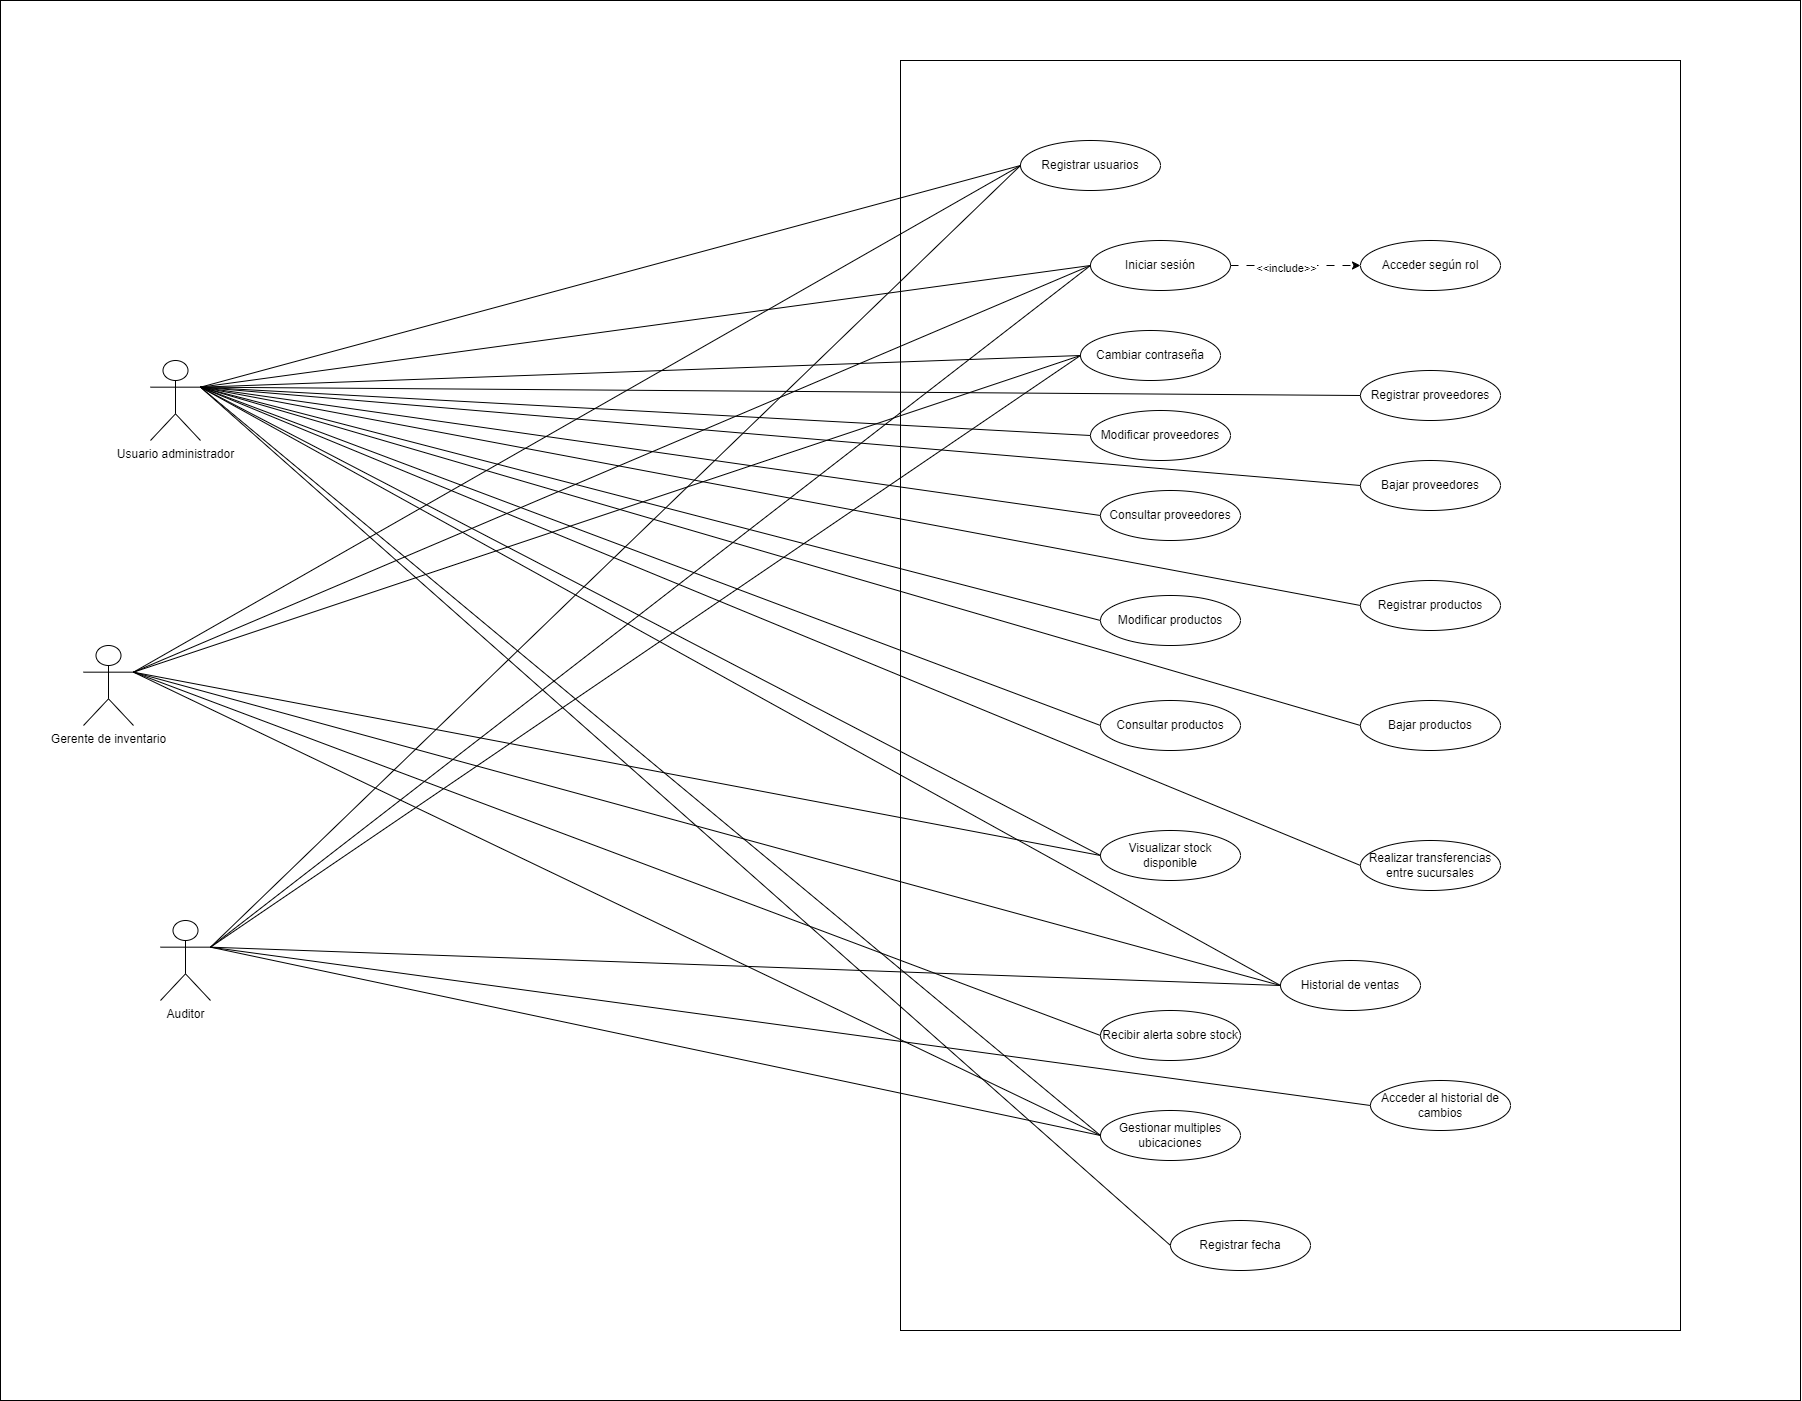

The diagram above was exported from draw.io. Its source (the exported page's mxGraphModel, read from the mxfile embedded in the PNG):
<mxGraphModel dx="4279" dy="2562" grid="1" gridSize="10" guides="1" tooltips="1" connect="1" arrows="1" fold="1" page="1" pageScale="1" pageWidth="827" pageHeight="1169" math="0" shadow="0">
  <root>
    <mxCell id="0" />
    <mxCell id="1" parent="0" />
    <mxCell id="_vYWTz19FaIlcW65o-NB-2" value="" style="rounded=0;whiteSpace=wrap;html=1;" vertex="1" parent="1">
      <mxGeometry x="-910" y="-190" width="1800" height="1400" as="geometry" />
    </mxCell>
    <mxCell id="_vYWTz19FaIlcW65o-NB-1" value="" style="rounded=0;whiteSpace=wrap;html=1;" vertex="1" parent="1">
      <mxGeometry x="-10" y="-130" width="780" height="1270" as="geometry" />
    </mxCell>
    <mxCell id="Y1LxKdZVDl90hJdr0liV-1" value="Registrar usuarios" style="ellipse;whiteSpace=wrap;html=1;" parent="1" vertex="1">
      <mxGeometry x="110" y="-50" width="140" height="50" as="geometry" />
    </mxCell>
    <mxCell id="Y1LxKdZVDl90hJdr0liV-2" value="Iniciar sesión" style="ellipse;whiteSpace=wrap;html=1;" parent="1" vertex="1">
      <mxGeometry x="180" y="50" width="140" height="50" as="geometry" />
    </mxCell>
    <mxCell id="Y1LxKdZVDl90hJdr0liV-3" value="Cambiar contraseña" style="ellipse;whiteSpace=wrap;html=1;" parent="1" vertex="1">
      <mxGeometry x="170" y="140" width="140" height="50" as="geometry" />
    </mxCell>
    <mxCell id="Y1LxKdZVDl90hJdr0liV-4" value="Acceder según rol" style="ellipse;whiteSpace=wrap;html=1;" parent="1" vertex="1">
      <mxGeometry x="450" y="50" width="140" height="50" as="geometry" />
    </mxCell>
    <mxCell id="Y1LxKdZVDl90hJdr0liV-5" value="Registrar proveedores" style="ellipse;whiteSpace=wrap;html=1;" parent="1" vertex="1">
      <mxGeometry x="450" y="180" width="140" height="50" as="geometry" />
    </mxCell>
    <mxCell id="Y1LxKdZVDl90hJdr0liV-6" value="Modificar proveedores" style="ellipse;whiteSpace=wrap;html=1;" parent="1" vertex="1">
      <mxGeometry x="180" y="220" width="140" height="50" as="geometry" />
    </mxCell>
    <mxCell id="Y1LxKdZVDl90hJdr0liV-7" value="Bajar proveedores" style="ellipse;whiteSpace=wrap;html=1;" parent="1" vertex="1">
      <mxGeometry x="450" y="270" width="140" height="50" as="geometry" />
    </mxCell>
    <mxCell id="Y1LxKdZVDl90hJdr0liV-8" value="Consultar proveedores" style="ellipse;whiteSpace=wrap;html=1;" parent="1" vertex="1">
      <mxGeometry x="190" y="300" width="140" height="50" as="geometry" />
    </mxCell>
    <mxCell id="Y1LxKdZVDl90hJdr0liV-9" value="Registrar productos" style="ellipse;whiteSpace=wrap;html=1;" parent="1" vertex="1">
      <mxGeometry x="450" y="390" width="140" height="50" as="geometry" />
    </mxCell>
    <mxCell id="Y1LxKdZVDl90hJdr0liV-10" value="Modificar productos" style="ellipse;whiteSpace=wrap;html=1;" parent="1" vertex="1">
      <mxGeometry x="190" y="405" width="140" height="50" as="geometry" />
    </mxCell>
    <mxCell id="Y1LxKdZVDl90hJdr0liV-11" value="Bajar productos" style="ellipse;whiteSpace=wrap;html=1;" parent="1" vertex="1">
      <mxGeometry x="450" y="510" width="140" height="50" as="geometry" />
    </mxCell>
    <mxCell id="Y1LxKdZVDl90hJdr0liV-12" value="Consultar productos" style="ellipse;whiteSpace=wrap;html=1;" parent="1" vertex="1">
      <mxGeometry x="190" y="510" width="140" height="50" as="geometry" />
    </mxCell>
    <mxCell id="Y1LxKdZVDl90hJdr0liV-13" value="Visualizar stock disponible" style="ellipse;whiteSpace=wrap;html=1;" parent="1" vertex="1">
      <mxGeometry x="190" y="640" width="140" height="50" as="geometry" />
    </mxCell>
    <mxCell id="Y1LxKdZVDl90hJdr0liV-14" value="Recibir alerta sobre stock" style="ellipse;whiteSpace=wrap;html=1;" parent="1" vertex="1">
      <mxGeometry x="190" y="820" width="140" height="50" as="geometry" />
    </mxCell>
    <mxCell id="Y1LxKdZVDl90hJdr0liV-15" value="Realizar transferencias entre sucursales" style="ellipse;whiteSpace=wrap;html=1;" parent="1" vertex="1">
      <mxGeometry x="450" y="650" width="140" height="50" as="geometry" />
    </mxCell>
    <mxCell id="Y1LxKdZVDl90hJdr0liV-16" value="Registrar fecha" style="ellipse;whiteSpace=wrap;html=1;" parent="1" vertex="1">
      <mxGeometry x="260" y="1030" width="140" height="50" as="geometry" />
    </mxCell>
    <mxCell id="Y1LxKdZVDl90hJdr0liV-17" value="Acceder al historial de cambios" style="ellipse;whiteSpace=wrap;html=1;" parent="1" vertex="1">
      <mxGeometry x="460" y="890" width="140" height="50" as="geometry" />
    </mxCell>
    <mxCell id="Y1LxKdZVDl90hJdr0liV-18" value="Historial de ventas" style="ellipse;whiteSpace=wrap;html=1;" parent="1" vertex="1">
      <mxGeometry x="370" y="770" width="140" height="50" as="geometry" />
    </mxCell>
    <mxCell id="Y1LxKdZVDl90hJdr0liV-19" value="Gestionar multiples ubicaciones" style="ellipse;whiteSpace=wrap;html=1;" parent="1" vertex="1">
      <mxGeometry x="190" y="920" width="140" height="50" as="geometry" />
    </mxCell>
    <mxCell id="Y1LxKdZVDl90hJdr0liV-26" style="rounded=0;orthogonalLoop=1;jettySize=auto;html=1;exitX=1;exitY=0.3333333333333333;exitDx=0;exitDy=0;exitPerimeter=0;entryX=0;entryY=0.5;entryDx=0;entryDy=0;endArrow=none;endFill=0;" parent="1" source="Y1LxKdZVDl90hJdr0liV-20" target="Y1LxKdZVDl90hJdr0liV-1" edge="1">
      <mxGeometry relative="1" as="geometry" />
    </mxCell>
    <mxCell id="Y1LxKdZVDl90hJdr0liV-27" style="rounded=0;orthogonalLoop=1;jettySize=auto;html=1;exitX=1;exitY=0.3333333333333333;exitDx=0;exitDy=0;exitPerimeter=0;entryX=0;entryY=0.5;entryDx=0;entryDy=0;endArrow=none;endFill=0;" parent="1" source="Y1LxKdZVDl90hJdr0liV-20" target="Y1LxKdZVDl90hJdr0liV-2" edge="1">
      <mxGeometry relative="1" as="geometry" />
    </mxCell>
    <mxCell id="Y1LxKdZVDl90hJdr0liV-28" style="rounded=0;orthogonalLoop=1;jettySize=auto;html=1;exitX=1;exitY=0.3333333333333333;exitDx=0;exitDy=0;exitPerimeter=0;entryX=0;entryY=0.5;entryDx=0;entryDy=0;endArrow=none;endFill=0;" parent="1" source="Y1LxKdZVDl90hJdr0liV-20" target="Y1LxKdZVDl90hJdr0liV-3" edge="1">
      <mxGeometry relative="1" as="geometry" />
    </mxCell>
    <mxCell id="Y1LxKdZVDl90hJdr0liV-29" style="rounded=0;orthogonalLoop=1;jettySize=auto;html=1;exitX=1;exitY=0.3333333333333333;exitDx=0;exitDy=0;exitPerimeter=0;entryX=0;entryY=0.5;entryDx=0;entryDy=0;endArrow=none;endFill=0;" parent="1" source="Y1LxKdZVDl90hJdr0liV-20" target="Y1LxKdZVDl90hJdr0liV-5" edge="1">
      <mxGeometry relative="1" as="geometry" />
    </mxCell>
    <mxCell id="Y1LxKdZVDl90hJdr0liV-30" style="rounded=0;orthogonalLoop=1;jettySize=auto;html=1;exitX=1;exitY=0.3333333333333333;exitDx=0;exitDy=0;exitPerimeter=0;entryX=0;entryY=0.5;entryDx=0;entryDy=0;endArrow=none;endFill=0;" parent="1" source="Y1LxKdZVDl90hJdr0liV-20" target="Y1LxKdZVDl90hJdr0liV-6" edge="1">
      <mxGeometry relative="1" as="geometry" />
    </mxCell>
    <mxCell id="Y1LxKdZVDl90hJdr0liV-31" style="rounded=0;orthogonalLoop=1;jettySize=auto;html=1;exitX=1;exitY=0.3333333333333333;exitDx=0;exitDy=0;exitPerimeter=0;entryX=0;entryY=0.5;entryDx=0;entryDy=0;endArrow=none;endFill=0;" parent="1" source="Y1LxKdZVDl90hJdr0liV-20" target="Y1LxKdZVDl90hJdr0liV-7" edge="1">
      <mxGeometry relative="1" as="geometry" />
    </mxCell>
    <mxCell id="Y1LxKdZVDl90hJdr0liV-32" style="rounded=0;orthogonalLoop=1;jettySize=auto;html=1;exitX=1;exitY=0.3333333333333333;exitDx=0;exitDy=0;exitPerimeter=0;entryX=0;entryY=0.5;entryDx=0;entryDy=0;endArrow=none;endFill=0;" parent="1" source="Y1LxKdZVDl90hJdr0liV-20" target="Y1LxKdZVDl90hJdr0liV-8" edge="1">
      <mxGeometry relative="1" as="geometry" />
    </mxCell>
    <mxCell id="Y1LxKdZVDl90hJdr0liV-33" style="rounded=0;orthogonalLoop=1;jettySize=auto;html=1;exitX=1;exitY=0.3333333333333333;exitDx=0;exitDy=0;exitPerimeter=0;entryX=0;entryY=0.5;entryDx=0;entryDy=0;endArrow=none;endFill=0;" parent="1" source="Y1LxKdZVDl90hJdr0liV-20" target="Y1LxKdZVDl90hJdr0liV-9" edge="1">
      <mxGeometry relative="1" as="geometry" />
    </mxCell>
    <mxCell id="Y1LxKdZVDl90hJdr0liV-34" style="rounded=0;orthogonalLoop=1;jettySize=auto;html=1;exitX=1;exitY=0.3333333333333333;exitDx=0;exitDy=0;exitPerimeter=0;entryX=0;entryY=0.5;entryDx=0;entryDy=0;endArrow=none;endFill=0;" parent="1" source="Y1LxKdZVDl90hJdr0liV-20" target="Y1LxKdZVDl90hJdr0liV-10" edge="1">
      <mxGeometry relative="1" as="geometry" />
    </mxCell>
    <mxCell id="Y1LxKdZVDl90hJdr0liV-35" style="rounded=0;orthogonalLoop=1;jettySize=auto;html=1;exitX=1;exitY=0.3333333333333333;exitDx=0;exitDy=0;exitPerimeter=0;entryX=0;entryY=0.5;entryDx=0;entryDy=0;endArrow=none;endFill=0;" parent="1" source="Y1LxKdZVDl90hJdr0liV-20" target="Y1LxKdZVDl90hJdr0liV-11" edge="1">
      <mxGeometry relative="1" as="geometry" />
    </mxCell>
    <mxCell id="Y1LxKdZVDl90hJdr0liV-36" style="rounded=0;orthogonalLoop=1;jettySize=auto;html=1;exitX=1;exitY=0.3333333333333333;exitDx=0;exitDy=0;exitPerimeter=0;entryX=0;entryY=0.5;entryDx=0;entryDy=0;endArrow=none;endFill=0;" parent="1" source="Y1LxKdZVDl90hJdr0liV-20" target="Y1LxKdZVDl90hJdr0liV-12" edge="1">
      <mxGeometry relative="1" as="geometry" />
    </mxCell>
    <mxCell id="Y1LxKdZVDl90hJdr0liV-37" style="rounded=0;orthogonalLoop=1;jettySize=auto;html=1;exitX=1;exitY=0.3333333333333333;exitDx=0;exitDy=0;exitPerimeter=0;entryX=0;entryY=0.5;entryDx=0;entryDy=0;endArrow=none;endFill=0;" parent="1" source="Y1LxKdZVDl90hJdr0liV-20" target="Y1LxKdZVDl90hJdr0liV-13" edge="1">
      <mxGeometry relative="1" as="geometry" />
    </mxCell>
    <mxCell id="Y1LxKdZVDl90hJdr0liV-40" style="rounded=0;orthogonalLoop=1;jettySize=auto;html=1;exitX=1;exitY=0.3333333333333333;exitDx=0;exitDy=0;exitPerimeter=0;entryX=0;entryY=0.5;entryDx=0;entryDy=0;endArrow=none;endFill=0;" parent="1" source="Y1LxKdZVDl90hJdr0liV-20" target="Y1LxKdZVDl90hJdr0liV-15" edge="1">
      <mxGeometry relative="1" as="geometry" />
    </mxCell>
    <mxCell id="Y1LxKdZVDl90hJdr0liV-42" style="rounded=0;orthogonalLoop=1;jettySize=auto;html=1;exitX=1;exitY=0.3333333333333333;exitDx=0;exitDy=0;exitPerimeter=0;entryX=0;entryY=0.5;entryDx=0;entryDy=0;endArrow=none;endFill=0;" parent="1" source="Y1LxKdZVDl90hJdr0liV-20" target="Y1LxKdZVDl90hJdr0liV-18" edge="1">
      <mxGeometry relative="1" as="geometry" />
    </mxCell>
    <mxCell id="Y1LxKdZVDl90hJdr0liV-20" value="Usuario administrador" style="shape=umlActor;verticalLabelPosition=bottom;verticalAlign=top;html=1;outlineConnect=0;" parent="1" vertex="1">
      <mxGeometry x="-760" y="170" width="50" height="80" as="geometry" />
    </mxCell>
    <mxCell id="Y1LxKdZVDl90hJdr0liV-38" style="rounded=0;orthogonalLoop=1;jettySize=auto;html=1;exitX=1;exitY=0.3333333333333333;exitDx=0;exitDy=0;exitPerimeter=0;entryX=0;entryY=0.5;entryDx=0;entryDy=0;endArrow=none;endFill=0;" parent="1" source="Y1LxKdZVDl90hJdr0liV-21" target="Y1LxKdZVDl90hJdr0liV-13" edge="1">
      <mxGeometry relative="1" as="geometry" />
    </mxCell>
    <mxCell id="Y1LxKdZVDl90hJdr0liV-39" style="rounded=0;orthogonalLoop=1;jettySize=auto;html=1;exitX=1;exitY=0.3333333333333333;exitDx=0;exitDy=0;exitPerimeter=0;entryX=0;entryY=0.5;entryDx=0;entryDy=0;endArrow=none;endFill=0;" parent="1" source="Y1LxKdZVDl90hJdr0liV-21" target="Y1LxKdZVDl90hJdr0liV-14" edge="1">
      <mxGeometry relative="1" as="geometry" />
    </mxCell>
    <mxCell id="Y1LxKdZVDl90hJdr0liV-43" style="rounded=0;orthogonalLoop=1;jettySize=auto;html=1;exitX=1;exitY=0.3333333333333333;exitDx=0;exitDy=0;exitPerimeter=0;entryX=0;entryY=0.5;entryDx=0;entryDy=0;endArrow=none;endFill=0;" parent="1" source="Y1LxKdZVDl90hJdr0liV-21" target="Y1LxKdZVDl90hJdr0liV-18" edge="1">
      <mxGeometry relative="1" as="geometry" />
    </mxCell>
    <mxCell id="ZId8J9jYr6lsyPo-sA-K-6" style="rounded=0;orthogonalLoop=1;jettySize=auto;html=1;exitX=1;exitY=0.3333333333333333;exitDx=0;exitDy=0;exitPerimeter=0;entryX=0;entryY=0.5;entryDx=0;entryDy=0;endArrow=none;endFill=0;" parent="1" source="Y1LxKdZVDl90hJdr0liV-21" target="Y1LxKdZVDl90hJdr0liV-1" edge="1">
      <mxGeometry relative="1" as="geometry" />
    </mxCell>
    <mxCell id="ZId8J9jYr6lsyPo-sA-K-7" style="rounded=0;orthogonalLoop=1;jettySize=auto;html=1;exitX=1;exitY=0.3333333333333333;exitDx=0;exitDy=0;exitPerimeter=0;entryX=0;entryY=0.5;entryDx=0;entryDy=0;endArrow=none;endFill=0;" parent="1" source="Y1LxKdZVDl90hJdr0liV-21" target="Y1LxKdZVDl90hJdr0liV-2" edge="1">
      <mxGeometry relative="1" as="geometry" />
    </mxCell>
    <mxCell id="ZId8J9jYr6lsyPo-sA-K-9" style="rounded=0;orthogonalLoop=1;jettySize=auto;html=1;exitX=1;exitY=0.3333333333333333;exitDx=0;exitDy=0;exitPerimeter=0;entryX=0;entryY=0.5;entryDx=0;entryDy=0;endArrow=none;endFill=0;" parent="1" source="Y1LxKdZVDl90hJdr0liV-21" target="Y1LxKdZVDl90hJdr0liV-3" edge="1">
      <mxGeometry relative="1" as="geometry" />
    </mxCell>
    <mxCell id="Y1LxKdZVDl90hJdr0liV-21" value="Gerente de inventario" style="shape=umlActor;verticalLabelPosition=bottom;verticalAlign=top;html=1;outlineConnect=0;" parent="1" vertex="1">
      <mxGeometry x="-827" y="455" width="50" height="80" as="geometry" />
    </mxCell>
    <mxCell id="Y1LxKdZVDl90hJdr0liV-41" style="rounded=0;orthogonalLoop=1;jettySize=auto;html=1;exitX=1;exitY=0.3333333333333333;exitDx=0;exitDy=0;exitPerimeter=0;entryX=0;entryY=0.5;entryDx=0;entryDy=0;endArrow=none;endFill=0;" parent="1" source="Y1LxKdZVDl90hJdr0liV-22" target="Y1LxKdZVDl90hJdr0liV-17" edge="1">
      <mxGeometry relative="1" as="geometry" />
    </mxCell>
    <mxCell id="Y1LxKdZVDl90hJdr0liV-44" style="rounded=0;orthogonalLoop=1;jettySize=auto;html=1;exitX=1;exitY=0.3333333333333333;exitDx=0;exitDy=0;exitPerimeter=0;entryX=0;entryY=0.5;entryDx=0;entryDy=0;endArrow=none;endFill=0;" parent="1" source="Y1LxKdZVDl90hJdr0liV-22" target="Y1LxKdZVDl90hJdr0liV-18" edge="1">
      <mxGeometry relative="1" as="geometry" />
    </mxCell>
    <mxCell id="ZId8J9jYr6lsyPo-sA-K-10" style="rounded=0;orthogonalLoop=1;jettySize=auto;html=1;exitX=1;exitY=0.3333333333333333;exitDx=0;exitDy=0;exitPerimeter=0;entryX=0;entryY=0.5;entryDx=0;entryDy=0;endArrow=none;endFill=0;" parent="1" source="Y1LxKdZVDl90hJdr0liV-22" target="Y1LxKdZVDl90hJdr0liV-1" edge="1">
      <mxGeometry relative="1" as="geometry" />
    </mxCell>
    <mxCell id="ZId8J9jYr6lsyPo-sA-K-11" style="rounded=0;orthogonalLoop=1;jettySize=auto;html=1;exitX=1;exitY=0.3333333333333333;exitDx=0;exitDy=0;exitPerimeter=0;entryX=0;entryY=0.5;entryDx=0;entryDy=0;endArrow=none;endFill=0;" parent="1" source="Y1LxKdZVDl90hJdr0liV-22" target="Y1LxKdZVDl90hJdr0liV-2" edge="1">
      <mxGeometry relative="1" as="geometry" />
    </mxCell>
    <mxCell id="ZId8J9jYr6lsyPo-sA-K-12" style="rounded=0;orthogonalLoop=1;jettySize=auto;html=1;exitX=1;exitY=0.3333333333333333;exitDx=0;exitDy=0;exitPerimeter=0;entryX=0;entryY=0.5;entryDx=0;entryDy=0;endArrow=none;endFill=0;" parent="1" source="Y1LxKdZVDl90hJdr0liV-22" target="Y1LxKdZVDl90hJdr0liV-3" edge="1">
      <mxGeometry relative="1" as="geometry" />
    </mxCell>
    <mxCell id="Y1LxKdZVDl90hJdr0liV-22" value="Auditor" style="shape=umlActor;verticalLabelPosition=bottom;verticalAlign=top;html=1;outlineConnect=0;" parent="1" vertex="1">
      <mxGeometry x="-750" y="730" width="50" height="80" as="geometry" />
    </mxCell>
    <mxCell id="Y1LxKdZVDl90hJdr0liV-23" value="" style="endArrow=classic;html=1;rounded=0;dashed=1;dashPattern=8 8;entryX=0;entryY=0.5;entryDx=0;entryDy=0;exitX=1;exitY=0.5;exitDx=0;exitDy=0;" parent="1" source="Y1LxKdZVDl90hJdr0liV-2" target="Y1LxKdZVDl90hJdr0liV-4" edge="1">
      <mxGeometry width="50" height="50" relative="1" as="geometry">
        <mxPoint x="390" y="320" as="sourcePoint" />
        <mxPoint x="430" y="324.62" as="targetPoint" />
      </mxGeometry>
    </mxCell>
    <mxCell id="Y1LxKdZVDl90hJdr0liV-24" value="&amp;lt;&amp;lt;include&amp;gt;&amp;gt;" style="edgeLabel;html=1;align=center;verticalAlign=middle;resizable=0;points=[];" parent="Y1LxKdZVDl90hJdr0liV-23" vertex="1" connectable="0">
      <mxGeometry x="-0.1718" y="-2" relative="1" as="geometry">
        <mxPoint as="offset" />
      </mxGeometry>
    </mxCell>
    <mxCell id="ZId8J9jYr6lsyPo-sA-K-1" style="rounded=0;orthogonalLoop=1;jettySize=auto;html=1;exitX=0;exitY=0.5;exitDx=0;exitDy=0;entryX=1;entryY=0.3333333333333333;entryDx=0;entryDy=0;entryPerimeter=0;endArrow=none;endFill=0;" parent="1" source="Y1LxKdZVDl90hJdr0liV-19" target="Y1LxKdZVDl90hJdr0liV-20" edge="1">
      <mxGeometry relative="1" as="geometry" />
    </mxCell>
    <mxCell id="ZId8J9jYr6lsyPo-sA-K-3" style="rounded=0;orthogonalLoop=1;jettySize=auto;html=1;exitX=0;exitY=0.5;exitDx=0;exitDy=0;entryX=1;entryY=0.3333333333333333;entryDx=0;entryDy=0;entryPerimeter=0;endArrow=none;endFill=0;" parent="1" source="Y1LxKdZVDl90hJdr0liV-19" target="Y1LxKdZVDl90hJdr0liV-21" edge="1">
      <mxGeometry relative="1" as="geometry" />
    </mxCell>
    <mxCell id="ZId8J9jYr6lsyPo-sA-K-4" style="rounded=0;orthogonalLoop=1;jettySize=auto;html=1;exitX=0;exitY=0.5;exitDx=0;exitDy=0;entryX=1;entryY=0.3333333333333333;entryDx=0;entryDy=0;entryPerimeter=0;endArrow=none;endFill=0;" parent="1" source="Y1LxKdZVDl90hJdr0liV-19" target="Y1LxKdZVDl90hJdr0liV-22" edge="1">
      <mxGeometry relative="1" as="geometry" />
    </mxCell>
    <mxCell id="ZId8J9jYr6lsyPo-sA-K-5" style="rounded=0;orthogonalLoop=1;jettySize=auto;html=1;exitX=0;exitY=0.5;exitDx=0;exitDy=0;entryX=1;entryY=0.3333333333333333;entryDx=0;entryDy=0;entryPerimeter=0;endArrow=none;endFill=0;" parent="1" source="Y1LxKdZVDl90hJdr0liV-16" target="Y1LxKdZVDl90hJdr0liV-20" edge="1">
      <mxGeometry relative="1" as="geometry" />
    </mxCell>
  </root>
</mxGraphModel>